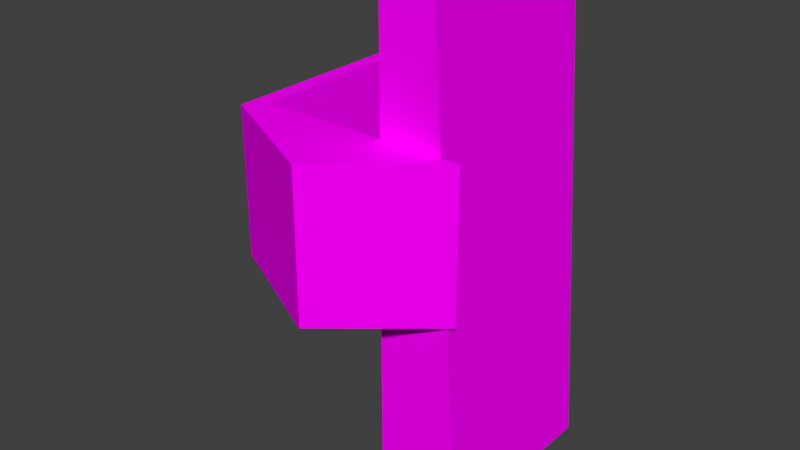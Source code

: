 # Source: xray_machine.blend  (saved by Blender 2.76.0; exported with 4.5.12 LTS)
import bpy
from mathutils import Matrix  # noqa: F401  (used for matrix-valued properties, if any)

bpy.ops.wm.read_factory_settings(use_empty=True)
scene = bpy.context.scene
scene.name = 'Scene'

# ---- collections
col_collection_1 = bpy.data.collections.new('Collection 1'); scene.collection.children.link(col_collection_1)

# ---- images (referenced by path relative to the original .blend; pixels are not part of the script)
import os
ASSET_DIR = os.environ.get("B2B_ASSET_DIR", "")  # directory of the original .blend (textures are referenced by path, not embedded)
HERE = os.path.dirname(os.path.abspath(__file__))  # packed textures are extracted next to this script under _unpacked/

def load_image(name, relpath, width, height, colorspace="sRGB"):
    """Load a texture the original file referenced (path relative to the .blend, or extracted next to this script)."""
    p = next((c for c in (os.path.join(HERE, relpath), os.path.join(ASSET_DIR, relpath)) if relpath and os.path.exists(c)), "")
    if p:
        img = bpy.data.images.load(p, check_existing=True)
        img.name = name
    else:  # same state as the original file: an image datablock whose file is absent (Cycles renders it pink)
        img = bpy.data.images.new(name, width, height)
        img.source = "FILE"
        img.filepath = "//" + (relpath or name)
    img.colorspace_settings.name = colorspace
    return img
img_cyber_tga = load_image('cyber.tga', 'cyber.png', 1024, 1024, 'sRGB')

# ---- materials (node trees are filled in below, after node groups)
mat_xray = bpy.data.materials.new('xray')
mat_xray.alpha_threshold = 0.0
mat_xray.roughness = 0.5

# ---- material node trees
mat_xray.use_nodes = True; mat_xray.node_tree.nodes.clear()
_N = mat_xray.node_tree.nodes; _L = mat_xray.node_tree.links
n0 = _N.new('ShaderNodeOutputMaterial'); n0.name = 'Material Output'; n0.location = (300, 300)
n1 = _N.new('ShaderNodeBsdfDiffuse'); n1.name = 'Diffuse BSDF'; n1.location = (10, 300)
n2 = _N.new('ShaderNodeTexImage'); n2.name = 'Image Texture'; n2.location = (-180, 300)
n2.width = 140
n2.image = img_cyber_tga
_L.new(n1.outputs[0], n0.inputs[0])
_L.new(n2.outputs[0], n1.inputs[0])
n0.is_active_output = True

# ---- world
world_world = bpy.data.worlds.new('World'); scene.world = world_world
world_world.color = (0.05088, 0.05088, 0.05088)
world_world.use_sun_shadow = False
world_world.sun_shadow_jitter_overblur = 0.0
world_world.cycles.sampling_method = 'MANUAL'
world_world.cycles.sample_map_resolution = 256

# ---- meshes
me_cube_001 = bpy.data.meshes.new('Cube.001')
me_cube_001.from_pydata([(0.2105, 0.5324, 0.0), (0.2105, -0.5324, 0.0), (-0.2594, -0.5324, 0.0), (-0.2594, 0.5324, 0.0), (0.03378, 0.5324, 2.747), (0.03378, -0.5324, 2.747), (-0.2594, -0.5324, 2.747), (-0.2594, 0.5324, 2.747), (-0.9474, 0.5685, 1.169), (-0.3608, -0.9849, 1.169), (-1.038, -0.6397, 1.169), (-1.038, 0.5685, 1.169), (-0.9474, 0.5685, 1.983), (-0.3608, -0.9849, 1.983), (-1.038, -0.6397, 1.983), (-1.038, 0.5685, 1.983), (-0.9474, -0.5339, 1.983), (-0.9474, -0.5339, 1.169), (0.1861, -0.5339, 1.169), (0.1861, -0.5339, 1.983), (-0.2594, -0.5324, 2.383), (-0.2594, -0.5324, 1.833), (-0.2594, -0.5324, 1.284), (-0.2594, -0.5324, 0.364), (-0.2594, 0.5324, 2.383), (-0.2594, 0.5324, 1.833), (-0.2594, 0.5324, 1.284), (-0.2594, 0.5324, 0.364), (-0.2594, -0.5324, 0.824), (-0.2594, 0.5324, 0.824)], [], [(5, 1, 0), (21, 22, 5), (24, 20, 6), (4, 0, 3), (1, 2, 3), (6, 5, 4), (15, 14, 16), (14, 10, 9), (12, 8, 11), (15, 11, 10), (16, 17, 8), (17, 10, 11), (17, 9, 10), (16, 19, 18), (13, 9, 18), (9, 17, 18), (14, 13, 16), (16, 13, 19), (19, 13, 18), (4, 5, 0), (1, 5, 2), (25, 21, 20), (29, 26, 4), (0, 1, 3), (7, 6, 4), (12, 15, 16), (13, 14, 9), (15, 12, 11), (14, 15, 10), (12, 16, 8), (8, 17, 11), (17, 16, 18), (3, 2, 23), (26, 22, 21), (27, 23, 28), (29, 28, 22), (5, 6, 20), (23, 2, 5), (22, 28, 5), (20, 21, 5), (23, 5, 28), (7, 24, 6), (24, 25, 20), (24, 7, 4), (4, 3, 27), (27, 29, 4), (26, 25, 4), (24, 4, 25), (27, 3, 23), (25, 26, 21), (29, 27, 28), (26, 29, 22)])
_uv = me_cube_001.uv_layers.new(name='UVMap')
_uv.uv.foreach_set('vector', [0.4937, 0.1651, 0.255, 0.1651, 0.255, 0.003356, 0.9199, 0.7839, 0.9199, 0.6528, 0.6798, 1.002, 0.00166, 0.003206, 0.2469, 0.003206, 0.2469, 0.3301, 0.6734, 1.002, 0.5415, 0.351, 0.8942, 0.351, 0.3656, 0.1688, 0.3656, 0.2615, 0.2606, 0.2615, 0.366, 0.1767, 0.366, 0.2267, 0.2604, 0.2267, 0.3002, 0.2407, 0.3002, 0.3003, 0.2974, 0.2951, 0.9964, 0.3286, 0.9964, 0.0006364, 0.666, 0.0006364, 0.3333, 0.319, 0.3333, 0.2279, 0.3389, 0.2279, -0.005046, 1.007, -0.005046, 0.325, 0.5064, 0.325, 0.304, 0.3241, 0.304, 0.265, 0.3334, 0.265, 0.2974, 0.2951, 0.3002, 0.3003, 0.3002, 0.2407, 0.2974, 0.2951, 0.2791, 0.3173, 0.3002, 0.3003, 0.3332, 0.3241, 0.304, 0.3241, 0.304, 0.265, 0.4888, 0.3324, 0.4888, 0.167, 0.3707, 0.167, 0.2791, 0.3173, 0.2974, 0.2951, 0.2619, 0.2951, 0.3002, 0.3003, 0.2791, 0.3173, 0.2974, 0.2951, 0.2974, 0.2951, 0.2791, 0.3173, 0.2619, 0.2951, 0.3707, 0.3324, 0.4888, 0.3324, 0.3707, 0.167, 0.4937, 0.003356, 0.4937, 0.1651, 0.255, 0.003356, 0.5449, 0.3464, 0.6798, 1.002, 0.9199, 0.3464, 0.00166, 0.003206, 0.2469, 0.003206, 0.2469, 0.3301, 0.894, 0.5463, 0.8939, 0.6553, 0.6734, 1.002, 0.2606, 0.1688, 0.3656, 0.1688, 0.2606, 0.2615, 0.2604, 0.1767, 0.366, 0.1767, 0.2604, 0.2267, 0.2974, 0.2407, 0.3002, 0.2407, 0.2974, 0.2951, 0.666, 0.3286, 0.9964, 0.3286, 0.666, 0.0006364, 0.3389, 0.319, 0.3333, 0.319, 0.3389, 0.2279, 0.5064, 1.007, -0.005046, 1.007, 0.5064, 0.325, 0.3334, 0.3241, 0.304, 0.3241, 0.3334, 0.265, 0.2974, 0.2407, 0.2974, 0.2951, 0.3002, 0.2407, 0.3332, 0.265, 0.3332, 0.3241, 0.304, 0.265, 0.00166, 0.003206, 0.2469, 0.003206, 0.2469, 0.3301, 0.00166, 0.003206, 0.2469, 0.003206, 0.2469, 0.3301, 0.00166, 0.003206, 0.2469, 0.003206, 0.2469, 0.3301, 0.00166, 0.003206, 0.2469, 0.003206, 0.2469, 0.3301, 0.6798, 1.002, 0.9199, 1.002, 0.9199, 0.915, 0.9199, 0.4332, 0.9199, 0.3464, 0.6798, 1.002, 0.9199, 0.6528, 0.9199, 0.543, 0.6798, 1.002, 0.9199, 0.915, 0.9199, 0.7839, 0.6798, 1.002, 0.9199, 0.4332, 0.6798, 1.002, 0.9199, 0.543, 0.00166, 0.3301, 0.00166, 0.003206, 0.2469, 0.3301, 0.00166, 0.3301, 0.00166, 0.003206, 0.2469, 0.3301, 0.8936, 0.9156, 0.8935, 1.002, 0.6734, 1.002, 0.6734, 1.002, 0.8942, 0.351, 0.8942, 0.4372, 0.8942, 0.4372, 0.894, 0.5463, 0.6734, 1.002, 0.8939, 0.6553, 0.8938, 0.7854, 0.6734, 1.002, 0.8936, 0.9156, 0.6734, 1.002, 0.8938, 0.7854, 0.00166, 0.3301, 0.00166, 0.003206, 0.2469, 0.3301, 0.00166, 0.3301, 0.00166, 0.003206, 0.2469, 0.3301, 0.00166, 0.3301, 0.00166, 0.003206, 0.2469, 0.3301, 0.00166, 0.3301, 0.00166, 0.003206, 0.2469, 0.3301])
me_cube_001.materials.append(mat_xray)
me_cube_001.use_remesh_preserve_volume = False
me_cube_001.use_remesh_preserve_attributes = False
me_cube_001.use_mirror_vertex_groups = False
me_cube_001.update()

# ---- objects
ob_xray_mesh = bpy.data.objects.new('xray_mesh', me_cube_001)

# ---- transforms, parenting, visibility, modifiers, constraints
ob_xray_mesh.location = (0.0, 0.0, 0.0)
ob_xray_mesh.lineart.crease_threshold = 0.0

# ---- collection membership
col_collection_1.objects.link(ob_xray_mesh)

# ---- scene / render settings (as saved in the file)
scene.frame_start = 1; scene.frame_end = 1; scene.frame_set(1)
scene.render.engine = 'CYCLES'
scene.render.resolution_percentage = 50
scene.render.dither_intensity = 0.0
scene.cycles.use_denoising = False
scene.cycles.samples = 10
scene.cycles.sampling_pattern = 'TABULATED_SOBOL'
scene.cycles.light_sampling_threshold = 0.0
scene.cycles.use_adaptive_sampling = False
scene.cycles.use_light_tree = False
scene.cycles.blur_glossy = 0.0
scene.cycles.pixel_filter_type = 'GAUSSIAN'
scene.cycles.sample_clamp_indirect = 0.0
scene.view_settings.view_transform = 'Standard'
bpy.context.view_layer.update()

# ---- added for rendering (the .blend has no active camera and no usable light): camera, sun
cam_auto = bpy.data.cameras.new('AutoCamera')
cam_auto.lens = 50.0
cam_auto.sensor_width = 36.0
cam_auto.clip_end = 1000.0
ob_auto_camera = bpy.data.objects.new('AutoCamera', cam_auto)
scene.collection.objects.link(ob_auto_camera)
ob_auto_camera.location = (2.72616, -3.97588, 3.88517)
ob_auto_camera.rotation_euler = (1.09748, -7.21219e-08, 0.694738)
scene.camera = ob_auto_camera
light_auto_sun = bpy.data.lights.new('AutoSun', 'SUN')
light_auto_sun.energy = 3.0
light_auto_sun.angle = 0.0523599
ob_auto_sun = bpy.data.objects.new('AutoSun', light_auto_sun)
scene.collection.objects.link(ob_auto_sun)
ob_auto_sun.rotation_euler = (0.872665, 0.174533, 0.523599)
bpy.context.view_layer.update()
